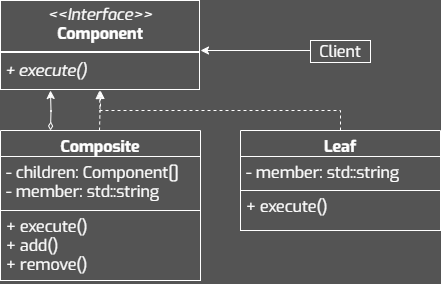

The diagram above was exported from draw.io. Its source (the exported page's mxGraphModel, read from the mxfile embedded in the PNG):
<mxGraphModel dx="1168" dy="670" grid="1" gridSize="10" guides="1" tooltips="1" connect="1" arrows="1" fold="1" page="1" pageScale="1" pageWidth="827" pageHeight="1169" background="#545454" math="0" shadow="0">
  <root>
    <mxCell id="0" />
    <mxCell id="1" parent="0" />
    <mxCell id="2" value="Client" style="whiteSpace=wrap;fontFamily=Exo;fillColor=none;fontColor=#FFFFFF;strokeColor=#FFFFFF;fontSize=16;spacing=2;spacingTop=0;spacingBottom=0;html=1;" vertex="1" parent="1">
      <mxGeometry x="530" y="320" width="60" height="22" as="geometry" />
    </mxCell>
    <mxCell id="3" style="edgeStyle=orthogonalEdgeStyle;rounded=0;orthogonalLoop=1;jettySize=auto;html=1;strokeColor=#FFFFFF;exitX=0;exitY=0.5;exitDx=0;exitDy=0;" edge="1" source="2" parent="1">
      <mxGeometry relative="1" as="geometry">
        <Array as="points">
          <mxPoint x="530" y="330" />
          <mxPoint x="420" y="330" />
        </Array>
        <mxPoint x="420" y="330" as="targetPoint" />
      </mxGeometry>
    </mxCell>
    <mxCell id="4" style="edgeStyle=orthogonalEdgeStyle;rounded=0;orthogonalLoop=1;jettySize=auto;html=1;strokeColor=#FFFFFF;dashed=1;endArrow=block;endFill=0;" edge="1" parent="1">
      <mxGeometry relative="1" as="geometry">
        <mxPoint x="319" y="410" as="sourcePoint" />
        <mxPoint x="319" y="370" as="targetPoint" />
      </mxGeometry>
    </mxCell>
    <mxCell id="5" style="edgeStyle=orthogonalEdgeStyle;rounded=0;orthogonalLoop=1;jettySize=auto;html=1;entryX=0.5;entryY=1;entryDx=0;entryDy=0;startArrow=diamondThin;startFill=0;strokeColor=#FFFFFF;" edge="1" parent="1">
      <mxGeometry relative="1" as="geometry">
        <mxPoint x="270" y="410.0000000000001" as="sourcePoint" />
        <mxPoint x="270" y="370" as="targetPoint" />
      </mxGeometry>
    </mxCell>
    <mxCell id="6" value="Composite" style="swimlane;fontStyle=1;align=center;verticalAlign=top;childLayout=stackLayout;horizontal=1;startSize=26;horizontalStack=0;resizeParent=1;resizeParentMax=0;resizeLast=0;collapsible=1;marginBottom=0;whiteSpace=wrap;fontFamily=Exo;fillColor=none;fontColor=#FFFFFF;strokeColor=#FFFFFF;fontSize=16;spacing=2;spacingTop=0;spacingBottom=0;html=1;" vertex="1" parent="1">
      <mxGeometry x="220" y="410.0000000000001" width="200" height="150" as="geometry" />
    </mxCell>
    <mxCell id="7" value="- children: Component[]&lt;div&gt;- member: std::string&lt;/div&gt;" style="text;align=left;verticalAlign=top;spacingLeft=4;spacingRight=4;overflow=hidden;rotatable=0;points=[[0,0.5],[1,0.5]];portConstraint=eastwest;whiteSpace=wrap;fontFamily=Exo;fontColor=#FFFFFF;strokeColor=#FFFFFF;fontSize=16;spacing=2;spacingTop=0;spacingBottom=0;html=1;" vertex="1" parent="6">
      <mxGeometry y="26" width="200" height="54" as="geometry" />
    </mxCell>
    <mxCell id="8" value="&lt;div&gt;&lt;div&gt;&lt;div&gt;&lt;span style=&quot;background-color: initial;&quot;&gt;+ execute()&lt;/span&gt;&lt;/div&gt;&lt;/div&gt;&lt;/div&gt;&lt;div&gt;&lt;span style=&quot;background-color: initial;&quot;&gt;+ add()&lt;/span&gt;&lt;/div&gt;&lt;div&gt;&lt;span style=&quot;background-color: initial;&quot;&gt;+ remove()&lt;/span&gt;&lt;/div&gt;" style="text;align=left;verticalAlign=top;spacingLeft=4;spacingRight=4;overflow=hidden;rotatable=0;points=[[0,0.5],[1,0.5]];portConstraint=eastwest;whiteSpace=wrap;fontFamily=Exo;fontColor=#FFFFFF;strokeColor=#FFFFFF;fontSize=16;spacing=2;spacingTop=0;spacingBottom=0;html=1;" vertex="1" parent="6">
      <mxGeometry y="80" width="200" height="70" as="geometry" />
    </mxCell>
    <mxCell id="9" value="&lt;p style=&quot;margin: 4px 0px 0px; text-align: center; font-size: 16px;&quot;&gt;&lt;i style=&quot;font-size: 16px;&quot;&gt;&amp;lt;&amp;lt;Interface&amp;gt;&amp;gt;&lt;/i&gt;&lt;br style=&quot;font-size: 16px;&quot;&gt;&lt;b style=&quot;font-size: 16px;&quot;&gt;Component&lt;/b&gt;&lt;/p&gt;&lt;hr style=&quot;border-style: solid; font-size: 16px;&quot;&gt;&lt;p style=&quot;margin: 0px 0px 0px 4px; font-size: 16px;&quot;&gt;&lt;/p&gt;&lt;p style=&quot;margin: 0px 0px 0px 4px; font-size: 16px;&quot;&gt;&lt;i&gt;+ execute()&lt;/i&gt;&lt;/p&gt;" style="verticalAlign=top;align=left;overflow=fill;html=1;whiteSpace=wrap;fillColor=none;fontColor=#FFFFFF;labelBorderColor=#FFFFFF;fontSize=16;fontFamily=Exo;strokeColor=none;" vertex="1" parent="1">
      <mxGeometry x="220" y="280" width="200" height="90" as="geometry" />
    </mxCell>
    <mxCell id="10" style="edgeStyle=orthogonalEdgeStyle;rounded=0;orthogonalLoop=1;jettySize=auto;html=1;entryX=0.5;entryY=1;entryDx=0;entryDy=0;strokeColor=#FFFFFF;dashed=1;" edge="1" source="11" target="9" parent="1">
      <mxGeometry relative="1" as="geometry">
        <Array as="points">
          <mxPoint x="560" y="390" />
          <mxPoint x="320" y="390" />
        </Array>
      </mxGeometry>
    </mxCell>
    <mxCell id="11" value="Leaf" style="swimlane;fontStyle=1;align=center;verticalAlign=top;childLayout=stackLayout;horizontal=1;startSize=26;horizontalStack=0;resizeParent=1;resizeParentMax=0;resizeLast=0;collapsible=1;marginBottom=0;whiteSpace=wrap;fontFamily=Exo;fillColor=none;fontColor=#FFFFFF;strokeColor=#FFFFFF;fontSize=16;spacing=2;spacingTop=0;spacingBottom=0;html=1;" vertex="1" parent="1">
      <mxGeometry x="460" y="410.0000000000001" width="200" height="100" as="geometry" />
    </mxCell>
    <mxCell id="12" value="- member: std::string" style="text;align=left;verticalAlign=top;spacingLeft=4;spacingRight=4;overflow=hidden;rotatable=0;points=[[0,0.5],[1,0.5]];portConstraint=eastwest;whiteSpace=wrap;fontFamily=Exo;fontColor=#FFFFFF;strokeColor=#FFFFFF;fontSize=16;spacing=2;spacingTop=0;spacingBottom=0;html=1;" vertex="1" parent="11">
      <mxGeometry y="26" width="200" height="34" as="geometry" />
    </mxCell>
    <mxCell id="13" value="&lt;div&gt;&lt;div&gt;&lt;div&gt;+ execute()&lt;/div&gt;&lt;/div&gt;&lt;/div&gt;" style="text;align=left;verticalAlign=top;spacingLeft=4;spacingRight=4;overflow=hidden;rotatable=0;points=[[0,0.5],[1,0.5]];portConstraint=eastwest;whiteSpace=wrap;fontFamily=Exo;fontColor=#FFFFFF;strokeColor=#FFFFFF;fontSize=16;spacing=2;spacingTop=0;spacingBottom=0;html=1;" vertex="1" parent="11">
      <mxGeometry y="60" width="200" height="40" as="geometry" />
    </mxCell>
  </root>
</mxGraphModel>